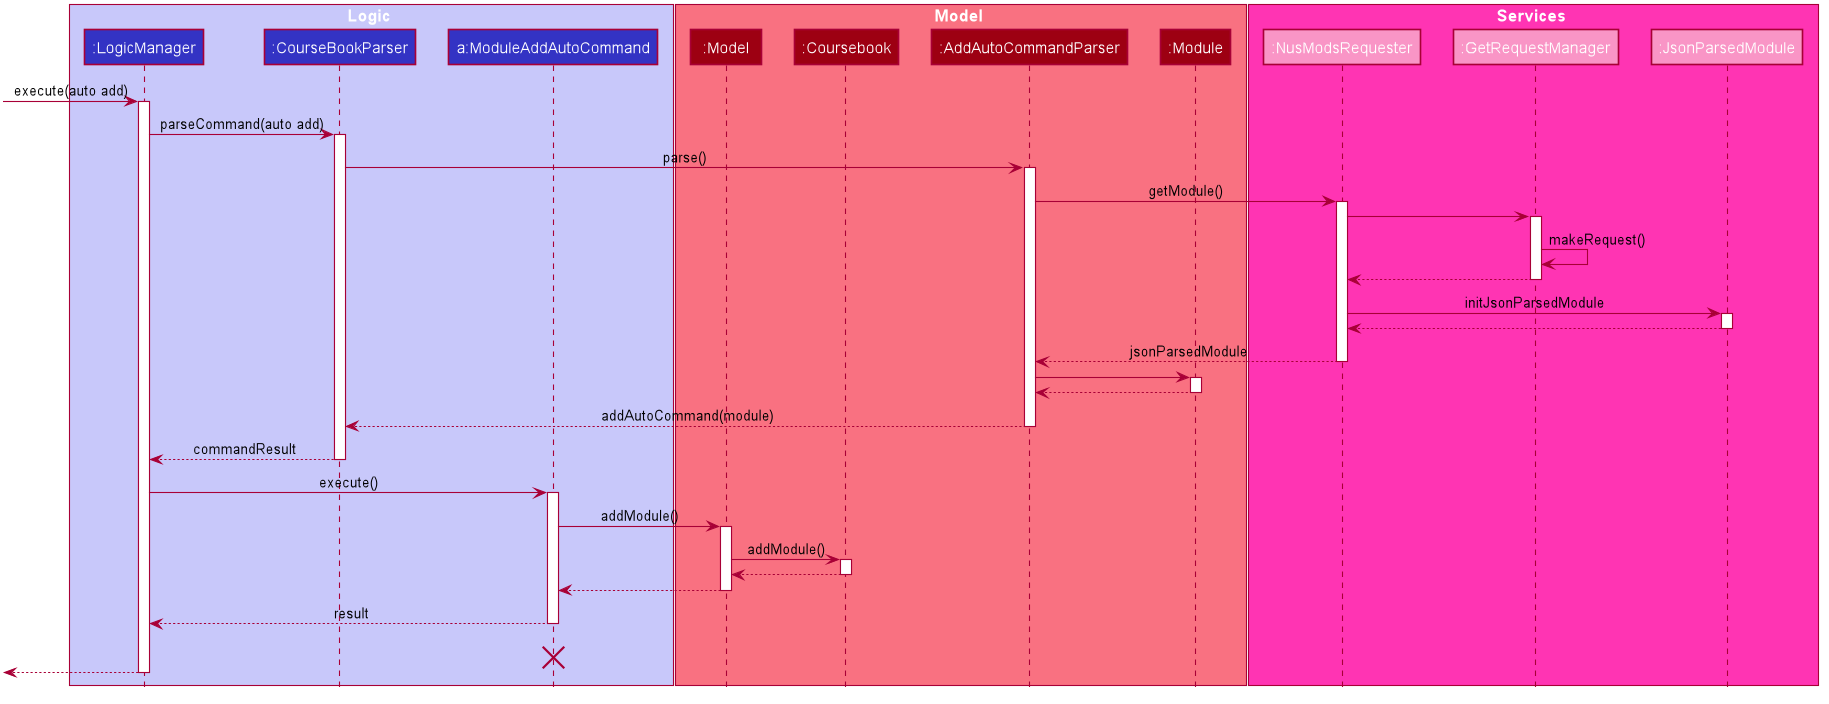

The diagram above was rendered by PlantUML. Its source (embedded in the PNG):
@startuml










skinparam BackgroundColor #FFFFFFF

skinparam Shadowing false

skinparam Class {
    FontColor #FFFFFF
    BorderThickness 1
    BorderColor #FFFFFF
    StereotypeFontColor #FFFFFF
    FontName Arial
}

skinparam Actor {
    BorderColor #000000
    Color #000000
    FontName Arial
}

skinparam Sequence {
    MessageAlign center
    BoxFontSize 15
    BoxPadding 0
    BoxFontColor #FFFFFF
    FontName Arial
}

skinparam Participant {
    FontColor #FFFFFFF
    Padding 20
}

skinparam MinClassWidth 50
skinparam ParticipantPadding 10
skinparam Shadowing false
skinparam DefaultTextAlignment center
skinparam packageStyle Rectangle

hide footbox
hide members
hide circle

box Logic #C8C8FA
participant ":LogicManager" as LogicManager #3333C4
participant ":CourseBookParser" as CourseBookParser #3333C4
participant "a:ModuleAddAutoCommand" as ModuleAddAutoCommand #3333C4
end box

box Model #F97181
participant ":Model" as Model #9D0012
participant ":Coursebook" as Coursebook #9D0012
participant ":AddAutoCommandParser" as AddAutoCommandParser #9D0012
participant ":Module" as Module #9D0012
end box

box Services #ff34b3
participant ":NusModsRequester" as NusModsRequester #f995c6
participant ":GetRequestManager" as GetRequestManager #f995c6
participant ":JsonParsedModule" as JsonParsedModule #f995c6
end box

[-> LogicManager : execute(auto add)
activate LogicManager

LogicManager -> CourseBookParser : parseCommand(auto add)
activate CourseBookParser

CourseBookParser -> AddAutoCommandParser:parse()

activate AddAutoCommandParser

AddAutoCommandParser -> NusModsRequester:getModule()

activate NusModsRequester

NusModsRequester -> GetRequestManager

activate GetRequestManager

GetRequestManager -> GetRequestManager: makeRequest()

GetRequestManager --> NusModsRequester

deactivate GetRequestManager

NusModsRequester -> JsonParsedModule:initJsonParsedModule

activate JsonParsedModule

JsonParsedModule --> NusModsRequester:

deactivate JsonParsedModule

deactivate GetRequestManager
NusModsRequester --> AddAutoCommandParser: jsonParsedModule

deactivate NusModsRequester

AddAutoCommandParser -> Module

activate Module

Module --> AddAutoCommandParser

deactivate Module

AddAutoCommandParser --> CourseBookParser: addAutoCommand(module)

deactivate AddAutoCommandParser

CourseBookParser --> LogicManager : commandResult
deactivate CourseBookParser

LogicManager -> ModuleAddAutoCommand : execute()
activate ModuleAddAutoCommand

ModuleAddAutoCommand -> Model : addModule()
activate Model

Model -> Coursebook : addModule()
activate Coursebook

Coursebook --> Model :
deactivate Coursebook

Model --> ModuleAddAutoCommand
deactivate Model

ModuleAddAutoCommand --> LogicManager : result
deactivate ModuleAddAutoCommand
ModuleAddAutoCommand -[hidden]-> LogicManager : result
destroy ModuleAddAutoCommand

[<--LogicManager
deactivate LogicManager
@enduml